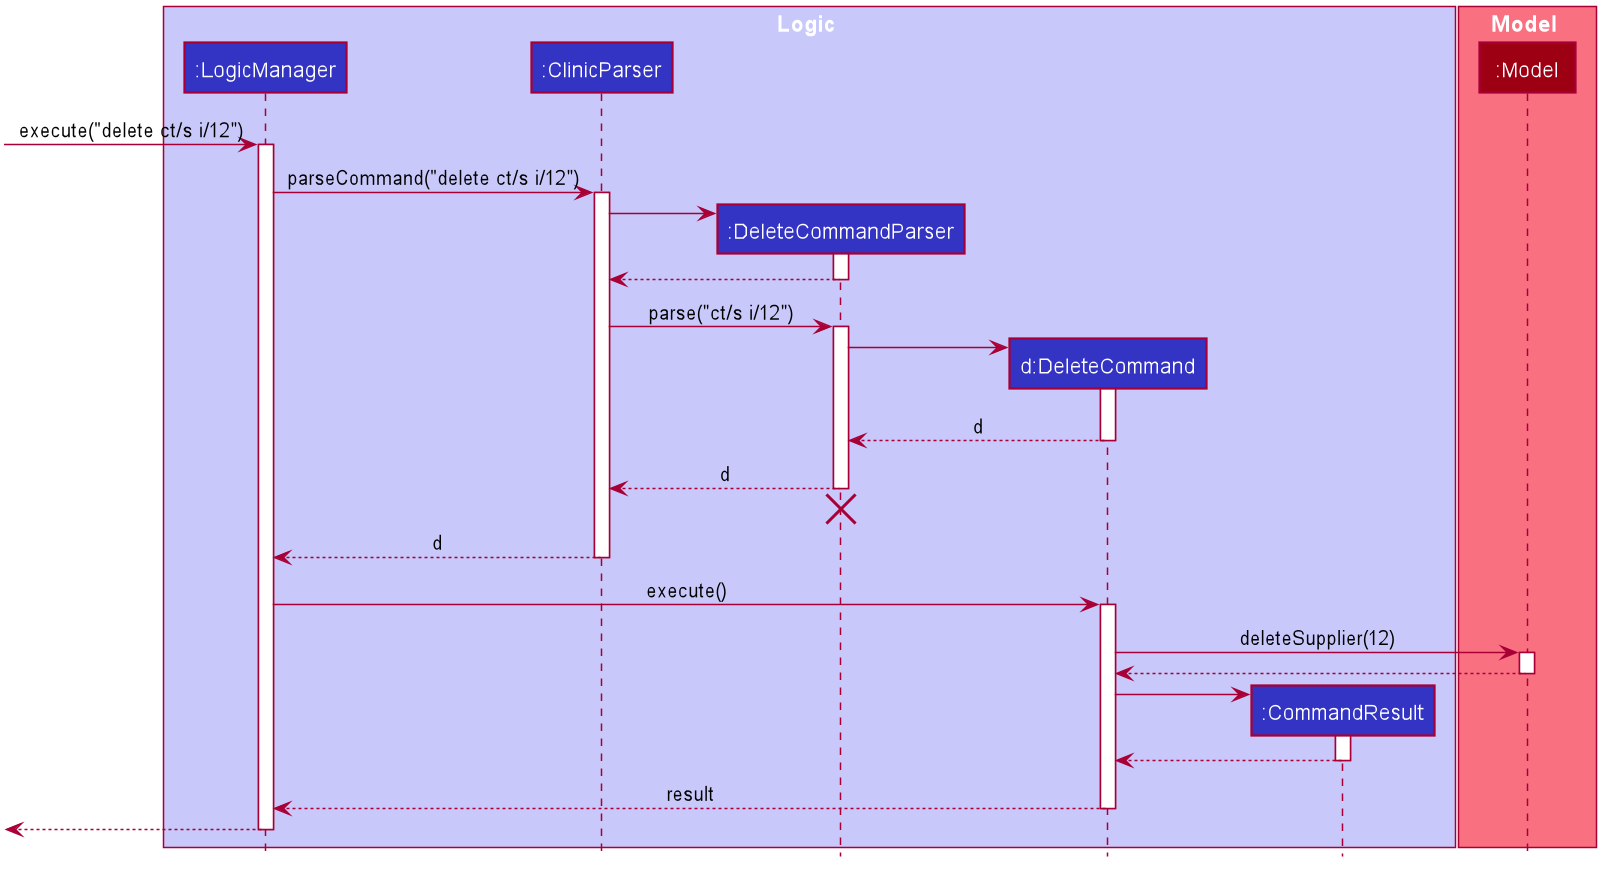

The diagram above was rendered by PlantUML. Its source (embedded in the PNG):
@startuml








skinparam BackgroundColor #FFFFFFF

skinparam Shadowing false

skinparam Class {
    FontColor #FFFFFF
    BorderThickness 1
    BorderColor #FFFFFF
    StereotypeFontColor #FFFFFF
    FontName Arial
}

skinparam Actor {
    BorderColor #000000
    Color #000000
    FontName Arial
}

skinparam Sequence {
    MessageAlign center
    BoxFontSize 15
    BoxPadding 0
    BoxFontColor #FFFFFF
    FontName Arial
}

skinparam Participant {
    FontColor #FFFFFFF
    Padding 20
}

skinparam MinClassWidth 50
skinparam ParticipantPadding 10
skinparam Shadowing false
skinparam DefaultTextAlignment center
skinparam packageStyle Rectangle

hide footbox
hide members
hide circle

box Logic #C8C8FA
participant ":LogicManager" as LogicManager #3333C4
participant ":ClinicParser" as ClinicParser #3333C4
participant ":DeleteCommandParser" as DeleteCommandParser #3333C4
participant "d:DeleteCommand" as DeleteCommand #3333C4
participant ":CommandResult" as CommandResult #3333C4
end box

box Model #F97181
participant ":Model" as Model #9D0012
end box

[-> LogicManager : execute("delete ct/s i/12")
activate LogicManager

LogicManager -> ClinicParser : parseCommand("delete ct/s i/12")
activate ClinicParser

create DeleteCommandParser
ClinicParser -> DeleteCommandParser
activate DeleteCommandParser

DeleteCommandParser --> ClinicParser
deactivate DeleteCommandParser

ClinicParser -> DeleteCommandParser : parse("ct/s i/12")
activate DeleteCommandParser

create DeleteCommand
DeleteCommandParser -> DeleteCommand
activate DeleteCommand

DeleteCommand --> DeleteCommandParser : d
deactivate DeleteCommand

DeleteCommandParser --> ClinicParser : d
deactivate DeleteCommandParser
DeleteCommandParser -[hidden]-> ClinicParser
destroy DeleteCommandParser

ClinicParser --> LogicManager : d
deactivate ClinicParser

LogicManager -> DeleteCommand : execute()
activate DeleteCommand

DeleteCommand -> Model : deleteSupplier(12)
activate Model

Model --> DeleteCommand
deactivate Model

create CommandResult
DeleteCommand -> CommandResult
activate CommandResult

CommandResult --> DeleteCommand
deactivate CommandResult

DeleteCommand --> LogicManager : result
deactivate DeleteCommand

[<--LogicManager
deactivate LogicManager
@enduml